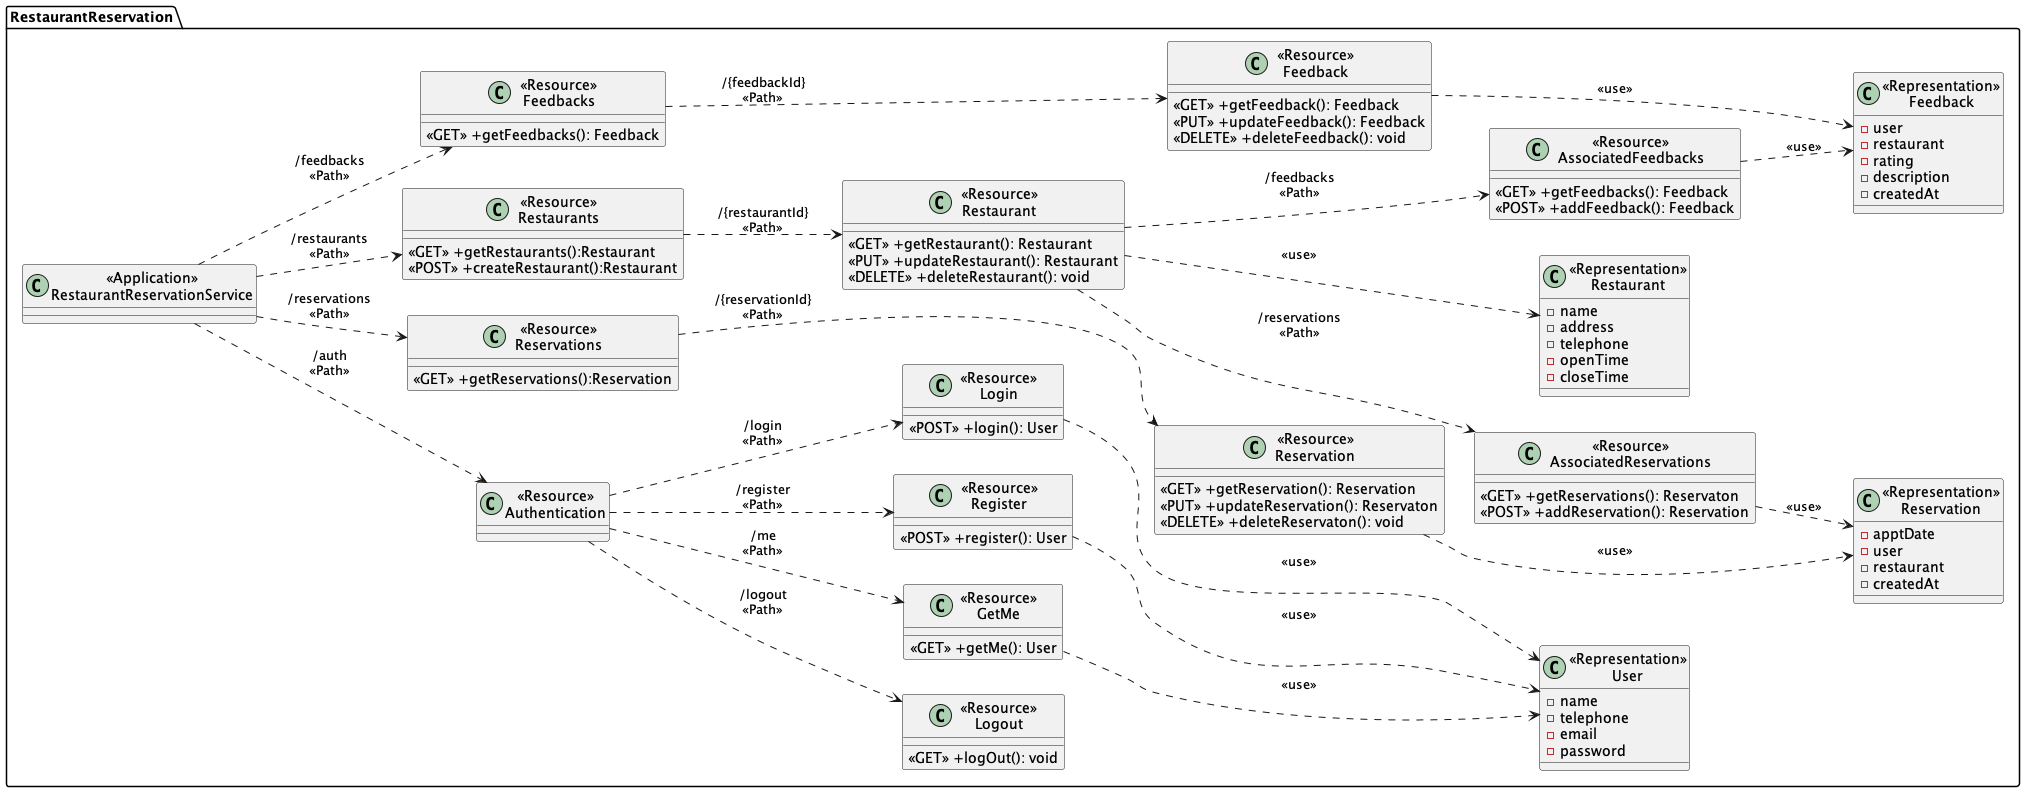

The diagram above was rendered by PlantUML. Its source (embedded in the PNG):
@startuml
left to right direction
package "RestaurantReservation"{
    class "<<Application>>\nRestaurantReservationService" as RestaurantReservationService{}

    class "<<Resource>>\nAuthentication" as ResourceAuthentication{}
    class "<<Resource>>\nReservations" as ResourceReservations{}
    class "<<Resource>>\nReservation" as ResourceReservation{}

    class "<<Resource>>\nFeedbacks" as ResourceFeedbacks{}
    class "<<Resource>>\nFeedback" as ResourceFeedback{}

    class "<<Resource>>\nRegister" as ResourceRegister{
        <<POST>> +register(): User
    }
    class "<<Resource>>\nLogin" as ResourceLogin{
        <<POST>> +login(): User
    }
    class "<<Resource>>\nGetMe" as ResourceGetMe{
        <<GET>> +getMe(): User
    }
    class "<<Resource>>\nLogout" as ResourceLogout{
        <<GET>> +logOut(): void
    }

    class "<<Resource>>\nRestaurants" as ResourceRestaurants{
        <<GET>> +getRestaurants():Restaurant
        <<POST>> +createRestaurant():Restaurant
    }


    class "<<Resource>>\nReservations" as ResourceReservations{
        <<GET>> +getReservations():Reservation
    }
    class "<<Resource>>\nReservation" as ResourceReservation{
        <<GET>> +getReservation(): Reservation
        <<PUT>> +updateReservation(): Reservaton
        <<DELETE>> +deleteReservaton(): void
    }
    class "<<Resource>>\nAssociatedReservations" as ResourceAssociatedReservations{
        <<GET>> +getReservations(): Reservaton
        <<POST>> +addReservation(): Reservation
    }

    class "<<Resource>>\nFeedbacks" as ResourceFeedbacks{
        <<GET>> +getFeedbacks(): Feedback
    }
    class "<<Resource>>\nFeedback" as ResourceFeedback{
        <<GET>> +getFeedback(): Feedback
        <<PUT>> +updateFeedback(): Feedback
        <<DELETE>> +deleteFeedback(): void
    }
    class "<<Resource>>\nAssociatedFeedbacks" as ResourceAssociatedFeedbacks{
        <<GET>> +getFeedbacks(): Feedback
        <<POST>> +addFeedback(): Feedback
    }

    class "<<Resource>>\nRestaurant" as ResourceRestaurant{
        <<GET>> +getRestaurant(): Restaurant
        <<PUT>> +updateRestaurant(): Restaurant
        <<DELETE>> +deleteRestaurant(): void
    }

    class "<<Representation>>\nRestaurant" as RepresentationRestaurant{
        -name
        -address
        -telephone
        -openTime
        -closeTime
    }

    class "<<Representation>>\nUser" as RepresentationUser{
        -name
        -telephone
        -email
        -password
    }

    class "<<Representation>>\nReservation" as RepresentationReservation{
        -apptDate
        -user
        -restaurant
        -createdAt
    }

    class "<<Representation>>\nFeedback" as RepresentationFeedback{
        -user
        -restaurant
        -rating
        -description
        -createdAt
    }
}

RestaurantReservationService ..> ResourceRestaurants:"/restaurants\n<<Path>>"
RestaurantReservationService ..> ResourceAuthentication:"/auth\n<<Path>>"
RestaurantReservationService ..> ResourceReservations:"/reservations\n<<Path>>"
RestaurantReservationService ..> ResourceFeedbacks:"/feedbacks\n<<Path>>"

ResourceAuthentication ..> ResourceRegister: "/register\n<<Path>>"
ResourceAuthentication ..> ResourceLogin: "/login\n<<Path>>"
ResourceAuthentication ..> ResourceGetMe: "/me\n<<Path>>"
ResourceAuthentication ..> ResourceLogout: "/logout\n<<Path>>"
ResourceRestaurants ..> ResourceRestaurant: "/{restaurantId}\n<<Path>>"
ResourceRestaurant ..> RepresentationRestaurant: "<<use>>"
ResourceRestaurant ..> ResourceAssociatedReservations: "/reservations\n<<Path>>"
ResourceRestaurant ..> ResourceAssociatedFeedbacks: "/feedbacks\n<<Path>>"
ResourceAssociatedReservations ..> RepresentationReservation: "<<use>>"
ResourceAssociatedFeedbacks ..> RepresentationFeedback: "<<use>>"
ResourceReservations ..> ResourceReservation: "/{reservationId}\n<<Path>>"
ResourceReservation ..> RepresentationReservation: "<<use>>"
ResourceFeedbacks ..> ResourceFeedback: "/{feedbackId}\n<<Path>>"
ResourceFeedback ..> RepresentationFeedback: "<<use>>"

ResourceRegister ..> RepresentationUser: "<<use>>"
ResourceLogin ..> RepresentationUser: "<<use>>"
ResourceGetMe ..> RepresentationUser: "<<use>>"

@enduml